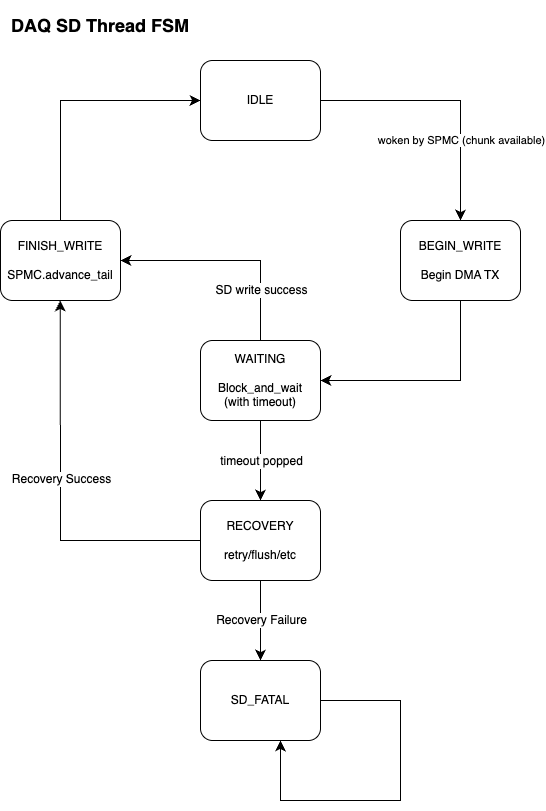

The diagram above was exported from draw.io. Its source (the exported page's mxGraphModel, read from the mxfile embedded in the PNG):
<mxGraphModel dx="970" dy="910" grid="1" gridSize="10" guides="1" tooltips="1" connect="1" arrows="1" fold="1" page="1" pageScale="1" pageWidth="850" pageHeight="1100" background="#FFFFFF" math="0" shadow="0">
  <root>
    <mxCell id="0" />
    <mxCell id="1" parent="0" />
    <mxCell id="21" style="edgeStyle=none;shape=connector;curved=0;rounded=0;orthogonalLoop=1;jettySize=auto;html=1;entryX=0.5;entryY=0;entryDx=0;entryDy=0;strokeColor=default;align=center;verticalAlign=middle;fontFamily=Helvetica;fontSize=12;fontColor=default;labelBackgroundColor=default;startSize=8;endArrow=classic;endSize=8;exitX=1;exitY=0.5;exitDx=0;exitDy=0;" parent="1" edge="1" target="24" source="22">
      <mxGeometry relative="1" as="geometry">
        <Array as="points">
          <mxPoint x="580" y="200" />
        </Array>
        <mxPoint x="400" y="240" as="sourcePoint" />
        <mxPoint x="520.0000000000001" y="360" as="targetPoint" />
      </mxGeometry>
    </mxCell>
    <mxCell id="44" value="woken by SPMC (chunk available)" style="edgeLabel;html=1;align=center;verticalAlign=middle;resizable=0;points=[];" vertex="1" connectable="0" parent="21">
      <mxGeometry x="0.5282" relative="1" as="geometry">
        <mxPoint y="-19" as="offset" />
      </mxGeometry>
    </mxCell>
    <mxCell id="22" value="IDLE" style="rounded=1;whiteSpace=wrap;html=1;" parent="1" vertex="1">
      <mxGeometry x="320" y="160" width="120" height="80" as="geometry" />
    </mxCell>
    <mxCell id="23" style="edgeStyle=none;shape=connector;curved=0;rounded=0;orthogonalLoop=1;jettySize=auto;html=1;strokeColor=default;align=center;verticalAlign=middle;fontFamily=Helvetica;fontSize=12;fontColor=default;labelBackgroundColor=default;startSize=8;endArrow=classic;endSize=8;" parent="1" source="24" edge="1">
      <mxGeometry relative="1" as="geometry">
        <Array as="points">
          <mxPoint x="580" y="480" />
        </Array>
        <mxPoint x="440" y="480" as="targetPoint" />
      </mxGeometry>
    </mxCell>
    <mxCell id="24" value="BEGIN_WRITE&lt;div&gt;&lt;br&gt;&lt;/div&gt;&lt;div&gt;Begin DMA TX&lt;/div&gt;" style="rounded=1;whiteSpace=wrap;html=1;" parent="1" vertex="1">
      <mxGeometry x="520" y="320" width="120" height="80" as="geometry" />
    </mxCell>
    <mxCell id="25" style="edgeStyle=none;shape=connector;curved=0;rounded=0;orthogonalLoop=1;jettySize=auto;html=1;strokeColor=default;align=center;verticalAlign=middle;fontFamily=Helvetica;fontSize=12;fontColor=default;labelBackgroundColor=default;startSize=8;endArrow=classic;endSize=8;entryX=1;entryY=0.5;entryDx=0;entryDy=0;exitX=0.5;exitY=0;exitDx=0;exitDy=0;" parent="1" source="27" target="29" edge="1">
      <mxGeometry relative="1" as="geometry">
        <Array as="points">
          <mxPoint x="380" y="360" />
        </Array>
        <mxPoint x="180" y="400" as="targetPoint" />
      </mxGeometry>
    </mxCell>
    <mxCell id="26" value="SD write success" style="edgeLabel;html=1;align=center;verticalAlign=middle;resizable=0;points=[];fontSize=12;" parent="25" connectable="0" vertex="1">
      <mxGeometry x="-0.4148" y="2" relative="1" as="geometry">
        <mxPoint x="2" y="13" as="offset" />
      </mxGeometry>
    </mxCell>
    <mxCell id="27" value="WAITING&lt;div&gt;&lt;br&gt;&lt;/div&gt;&lt;div&gt;Block_and_wait&lt;/div&gt;&lt;div&gt;(with timeout)&lt;/div&gt;" style="rounded=1;whiteSpace=wrap;html=1;" parent="1" vertex="1">
      <mxGeometry x="320" y="440" width="120" height="80" as="geometry" />
    </mxCell>
    <mxCell id="28" style="edgeStyle=none;shape=connector;curved=0;rounded=0;orthogonalLoop=1;jettySize=auto;html=1;entryX=0;entryY=0.5;entryDx=0;entryDy=0;strokeColor=default;align=center;verticalAlign=middle;fontFamily=Helvetica;fontSize=12;fontColor=default;labelBackgroundColor=default;startSize=8;endArrow=classic;endSize=8;" parent="1" source="29" target="22" edge="1">
      <mxGeometry relative="1" as="geometry">
        <Array as="points">
          <mxPoint x="180" y="200" />
        </Array>
      </mxGeometry>
    </mxCell>
    <mxCell id="29" value="FINISH_WRITE&lt;div&gt;&lt;br&gt;&lt;/div&gt;&lt;div&gt;SPMC.advance_tail&lt;/div&gt;" style="rounded=1;whiteSpace=wrap;html=1;" parent="1" vertex="1">
      <mxGeometry x="120" y="320" width="120" height="80" as="geometry" />
    </mxCell>
    <mxCell id="30" value="&lt;h2&gt;DAQ SD Thread FSM&lt;/h2&gt;" style="text;html=1;whiteSpace=wrap;strokeColor=none;fillColor=none;align=center;verticalAlign=middle;rounded=0;fontFamily=Helvetica;fontSize=12;fontColor=default;labelBackgroundColor=default;" parent="1" vertex="1">
      <mxGeometry x="120" y="110" width="200" height="30" as="geometry" />
    </mxCell>
    <mxCell id="34" style="edgeStyle=none;curved=0;rounded=0;orthogonalLoop=1;jettySize=auto;html=1;fontSize=12;startSize=8;endSize=8;exitX=0;exitY=0.5;exitDx=0;exitDy=0;" parent="1" edge="1" source="38">
      <mxGeometry relative="1" as="geometry">
        <mxPoint x="179.74" y="600" as="sourcePoint" />
        <mxPoint x="179.74" y="400" as="targetPoint" />
        <Array as="points">
          <mxPoint x="180" y="640" />
        </Array>
      </mxGeometry>
    </mxCell>
    <mxCell id="35" value="Recovery Success" style="edgeLabel;html=1;align=center;verticalAlign=middle;resizable=0;points=[];fontSize=12;" parent="34" connectable="0" vertex="1">
      <mxGeometry x="-0.0859" relative="1" as="geometry">
        <mxPoint y="-28" as="offset" />
      </mxGeometry>
    </mxCell>
    <mxCell id="36" value="" style="edgeStyle=none;curved=1;rounded=0;orthogonalLoop=1;jettySize=auto;html=1;fontSize=12;startSize=8;endSize=8;" parent="1" source="38" target="41" edge="1">
      <mxGeometry relative="1" as="geometry" />
    </mxCell>
    <mxCell id="37" value="Recovery Failure" style="edgeLabel;html=1;align=center;verticalAlign=middle;resizable=0;points=[];fontSize=12;" parent="36" connectable="0" vertex="1">
      <mxGeometry x="-0.1893" y="2" relative="1" as="geometry">
        <mxPoint x="-2" y="7" as="offset" />
      </mxGeometry>
    </mxCell>
    <mxCell id="38" value="RECOVERY&lt;br&gt;&lt;br&gt;retry/flush/etc" style="rounded=1;whiteSpace=wrap;html=1;" parent="1" vertex="1">
      <mxGeometry x="320" y="600" width="120" height="80" as="geometry" />
    </mxCell>
    <mxCell id="39" style="edgeStyle=none;shape=connector;curved=0;rounded=0;orthogonalLoop=1;jettySize=auto;html=1;entryX=0.5;entryY=0;entryDx=0;entryDy=0;strokeColor=default;align=center;verticalAlign=middle;fontFamily=Helvetica;fontSize=12;fontColor=default;labelBackgroundColor=default;startSize=8;endArrow=classic;endSize=8;exitX=0.5;exitY=1;exitDx=0;exitDy=0;" parent="1" source="27" target="38" edge="1">
      <mxGeometry relative="1" as="geometry">
        <Array as="points">
          <mxPoint x="380" y="600" />
        </Array>
        <mxPoint x="380" y="560" as="sourcePoint" />
        <mxPoint x="240" y="680" as="targetPoint" />
      </mxGeometry>
    </mxCell>
    <mxCell id="40" value="timeout popped" style="edgeLabel;html=1;align=center;verticalAlign=middle;resizable=0;points=[];fontSize=12;" parent="39" connectable="0" vertex="1">
      <mxGeometry x="-0.3529" y="-2" relative="1" as="geometry">
        <mxPoint x="2" y="14" as="offset" />
      </mxGeometry>
    </mxCell>
    <mxCell id="41" value="SD_FATAL" style="rounded=1;whiteSpace=wrap;html=1;" parent="1" vertex="1">
      <mxGeometry x="320" y="760" width="120" height="80" as="geometry" />
    </mxCell>
    <mxCell id="42" value="" style="endArrow=classic;html=1;rounded=0;fontSize=12;startSize=8;endSize=8;curved=0;exitX=1;exitY=0.5;exitDx=0;exitDy=0;" parent="1" edge="1">
      <mxGeometry width="50" height="50" relative="1" as="geometry">
        <Array as="points">
          <mxPoint x="520" y="800" />
          <mxPoint x="520" y="900" />
          <mxPoint x="400" y="900" />
        </Array>
        <mxPoint x="440" y="800" as="sourcePoint" />
        <mxPoint x="400" y="840" as="targetPoint" />
      </mxGeometry>
    </mxCell>
  </root>
</mxGraphModel>